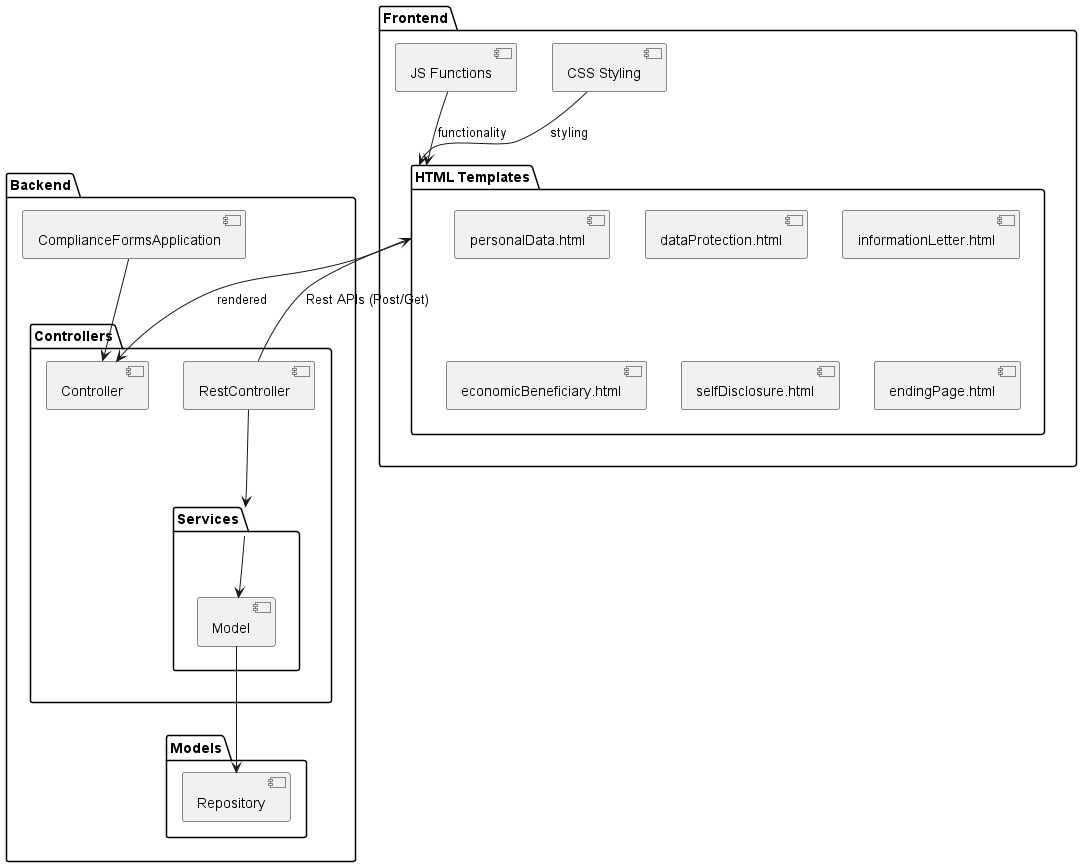

The diagram above was rendered by PlantUML. Its source (embedded in the PNG):
@startuml

package "Frontend" {
    folder "HTML Templates" {
        [personalData.html]
        [dataProtection.html]
        [informationLetter.html]
        [economicBeneficiary.html]
        [selfDisclosure.html]
        [endingPage.html]
    }
    [CSS Styling]
    [JS Functions]
}  

package "Backend" {
    package "Controllers" {
        [Controller] 
        [RestController] --> [Services]
        
    }

    package "Services" {
        [Services] --> [Model]
    }

    package "Models" {
        [Model] --> [Repository]
    }

     [ComplianceFormsApplication] --> [Controller]
}

[HTML Templates] --> [Controller] : rendered
[RestController] --> [HTML Templates] : Rest APIs (Post/Get)
[CSS Styling] --> [HTML Templates] : styling
[JS Functions] --> [HTML Templates] : functionality

@enduml